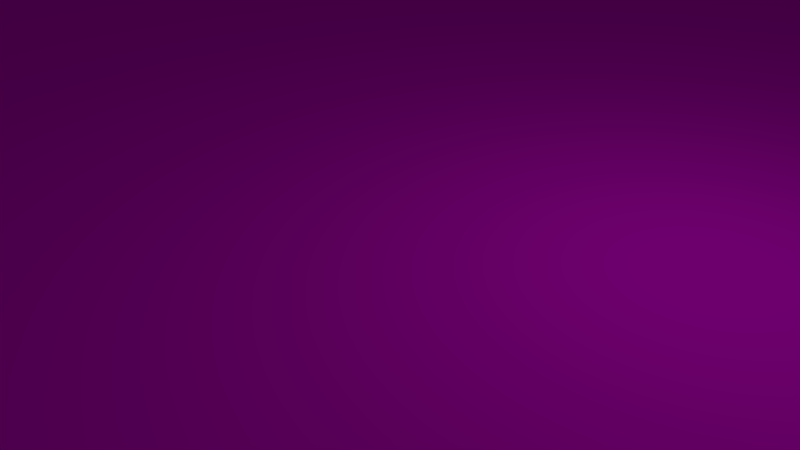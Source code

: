 # Source: myBoard.blend  (saved by Blender 2.79.0; exported with 4.5.12 LTS)
import bpy
from mathutils import Matrix  # noqa: F401  (used for matrix-valued properties, if any)

bpy.ops.wm.read_factory_settings(use_empty=True)
scene = bpy.context.scene
scene.name = 'Scene'

# ---- collections
col_collection_1 = bpy.data.collections.new('Collection 1'); scene.collection.children.link(col_collection_1)

# ---- images (referenced by path relative to the original .blend; pixels are not part of the script)
import os
ASSET_DIR = os.environ.get("B2B_ASSET_DIR", "")  # directory of the original .blend (textures are referenced by path, not embedded)
HERE = os.path.dirname(os.path.abspath(__file__))  # packed textures are extracted next to this script under _unpacked/

def load_image(name, relpath, width, height, colorspace="sRGB"):
    """Load a texture the original file referenced (path relative to the .blend, or extracted next to this script)."""
    p = next((c for c in (os.path.join(HERE, relpath), os.path.join(ASSET_DIR, relpath)) if relpath and os.path.exists(c)), "")
    if p:
        img = bpy.data.images.load(p, check_existing=True)
        img.name = name
    else:  # same state as the original file: an image datablock whose file is absent (Cycles renders it pink)
        img = bpy.data.images.new(name, width, height)
        img.source = "FILE"
        img.filepath = "//" + (relpath or name)
    img.colorspace_settings.name = colorspace
    return img
img_12951_stone_chess_board_diff_jpg = load_image('12951_Stone_Chess_Board_diff.jpg', '12951_Stone_Chess_Board_diff.jpg', 1024, 1024, 'sRGB')

# ---- materials (node trees are filled in below, after node groups)
mat_material_001 = bpy.data.materials.new('Material.001')
mat_material_001.alpha_threshold = 0.0
mat_material_001.roughness = 0.5

# ---- material node trees
mat_material_001.use_nodes = True; mat_material_001.node_tree.nodes.clear()
_N = mat_material_001.node_tree.nodes; _L = mat_material_001.node_tree.links
n0 = _N.new('ShaderNodeOutputMaterial'); n0.name = 'Material Output'; n0.location = (300, 300)
n1 = _N.new('ShaderNodeBsdfDiffuse'); n1.name = 'Diffuse BSDF'; n1.location = (10, 300)
n2 = _N.new('ShaderNodeTexImage'); n2.name = 'Image Texture'; n2.location = (-180, 300)
n2.width = 140
n2.image = img_12951_stone_chess_board_diff_jpg
_L.new(n1.outputs[0], n0.inputs[0])
_L.new(n2.outputs[0], n1.inputs[0])
n0.is_active_output = True

# ---- world
world_world = bpy.data.worlds.new('World'); scene.world = world_world
world_world.color = (0.05088, 0.05088, 0.05088)
world_world.use_sun_shadow = False
world_world.sun_shadow_jitter_overblur = 0.0
world_world.cycles.sampling_method = 'MANUAL'

# ---- cameras
cam_camera = bpy.data.cameras.new('Camera')
cam_camera.clip_end = 100.0
cam_camera.lens = 35.0
cam_camera.sensor_width = 32.0
cam_camera.sensor_height = 18.0
cam_camera.ortho_scale = 7.314
cam_camera.dof.focus_distance = 0.0

# ---- lights
light_lamp = bpy.data.lights.new('Lamp', 'POINT')
light_lamp.transmission_factor = 0.0
light_lamp.cutoff_distance = 30.0
light_lamp.energy = 100.0
light_lamp.shadow_buffer_clip_start = 1.001
light_lamp.shadow_soft_size = 0.1
light_lamp.shadow_maximum_resolution = 0.006
light_lamp.use_absolute_resolution = True

# ---- meshes
me_cube_002 = bpy.data.meshes.new('Cube.002')
me_cube_002.from_pydata([(-1.0, -1.0, -1.0), (-1.0, -1.0, 1.0), (-1.0, 1.0, -1.0), (-1.0, 1.0, 1.0), (1.0, -1.0, -1.0), (1.0, -1.0, 1.0), (1.0, 1.0, -1.0), (1.0, 1.0, 1.0), (-0.8942, -0.8942, 1.0), (-0.8942, 0.8942, 1.0), (0.8942, 0.8942, 1.0), (0.8942, -0.8942, 1.0)], [], [(0, 1, 3, 2), (2, 3, 7, 6), (6, 7, 5, 4), (4, 5, 1, 0), (2, 6, 4, 0), (5, 7, 10, 11), (10, 9, 8, 11), (3, 1, 8, 9), (1, 5, 11, 8), (7, 3, 9, 10)])
_uv = me_cube_002.uv_layers.new(name='UVMap')
_uv.uv.foreach_set('vector', [0.9648, 0.0429, 0.9648, 0.4978, 0.5259, 0.4978, 0.5259, 0.0429, 0.9765, 0.5245, 0.4636, 0.5245, 0.4636, 0.0297, 0.9765, 0.0297, 0.521, 0.4955, 0.521, 0.02296, 0.977, 0.02296, 0.977, 0.4955, 0.4897, 0.03909, 0.9678, 0.03909, 0.9678, 0.5004, 0.4897, 0.5004, 0.4521, 0.5149, 0.4521, 0.04916, 0.9179, 0.04916, 0.9179, 0.5149, 0.1474, 0.9949, 0.1474, -0.0005759, 0.2, 0.05209, 0.2, 0.9422, 0.9444, 0.03286, 0.9444, 0.2041, 0.7669, 0.2041, 0.7669, 0.03286, 0.2815, 0.006354, 0.2815, 0.9979, 0.2291, 0.9455, 0.2291, 0.05881, 0.05538, 0.9987, 0.05538, -0.001251, 0.1083, 0.05165, 0.1083, 0.9458, 0.3861, 0.006586, 0.3861, 0.9924, 0.334, 0.9403, 0.334, 0.05874])
me_cube_002.materials.append(mat_material_001)
me_cube_002.use_remesh_preserve_volume = False
me_cube_002.use_remesh_preserve_attributes = False
me_cube_002.use_mirror_vertex_groups = False
me_cube_002.update()

# ---- objects
ob_cube = bpy.data.objects.new('Cube', me_cube_002)
ob_lamp = bpy.data.objects.new('Lamp', light_lamp)
ob_camera = bpy.data.objects.new('Camera', cam_camera)

# ---- transforms, parenting, visibility, modifiers, constraints
ob_cube.location = (0.0, 0.0, 0.0)
ob_cube.scale = (45.0, 45.0, 1.0)
ob_cube.lineart.crease_threshold = 0.0
ob_lamp.location = (4.076, 1.005, 5.904)
ob_lamp.rotation_euler = (0.6503, 0.05522, 1.866)
ob_lamp.lock_rotations_4d = False
ob_lamp.empty_display_type = 'ARROWS'
ob_lamp.color = (0.0, 0.0, 0.0, 0.0)
ob_lamp.lineart.crease_threshold = 0.0
ob_camera.location = (7.481, -6.508, 5.344)
ob_camera.rotation_euler = (1.109, 0.0, 0.8149)
ob_camera.lock_rotations_4d = False
ob_camera.empty_display_type = 'ARROWS'
ob_camera.color = (0.0, 0.0, 0.0, 0.0)
ob_camera.display_type = 'WIRE'
ob_camera.lineart.crease_threshold = 0.0

# ---- collection membership
col_collection_1.objects.link(ob_cube)
col_collection_1.objects.link(ob_lamp)
col_collection_1.objects.link(ob_camera)

# ---- scene / render settings (as saved in the file)
scene.camera = ob_camera
scene.frame_start = 1; scene.frame_end = 250; scene.frame_set(1)
scene.render.engine = 'CYCLES'
scene.render.resolution_percentage = 50
scene.render.dither_intensity = 0.0
scene.cycles.use_denoising = False
scene.cycles.samples = 128
scene.cycles.sampling_pattern = 'TABULATED_SOBOL'
scene.cycles.use_adaptive_sampling = False
scene.cycles.use_light_tree = False
scene.cycles.blur_glossy = 0.0
scene.cycles.sample_clamp_indirect = 0.0
scene.view_settings.view_transform = 'Standard'
bpy.context.view_layer.update()
